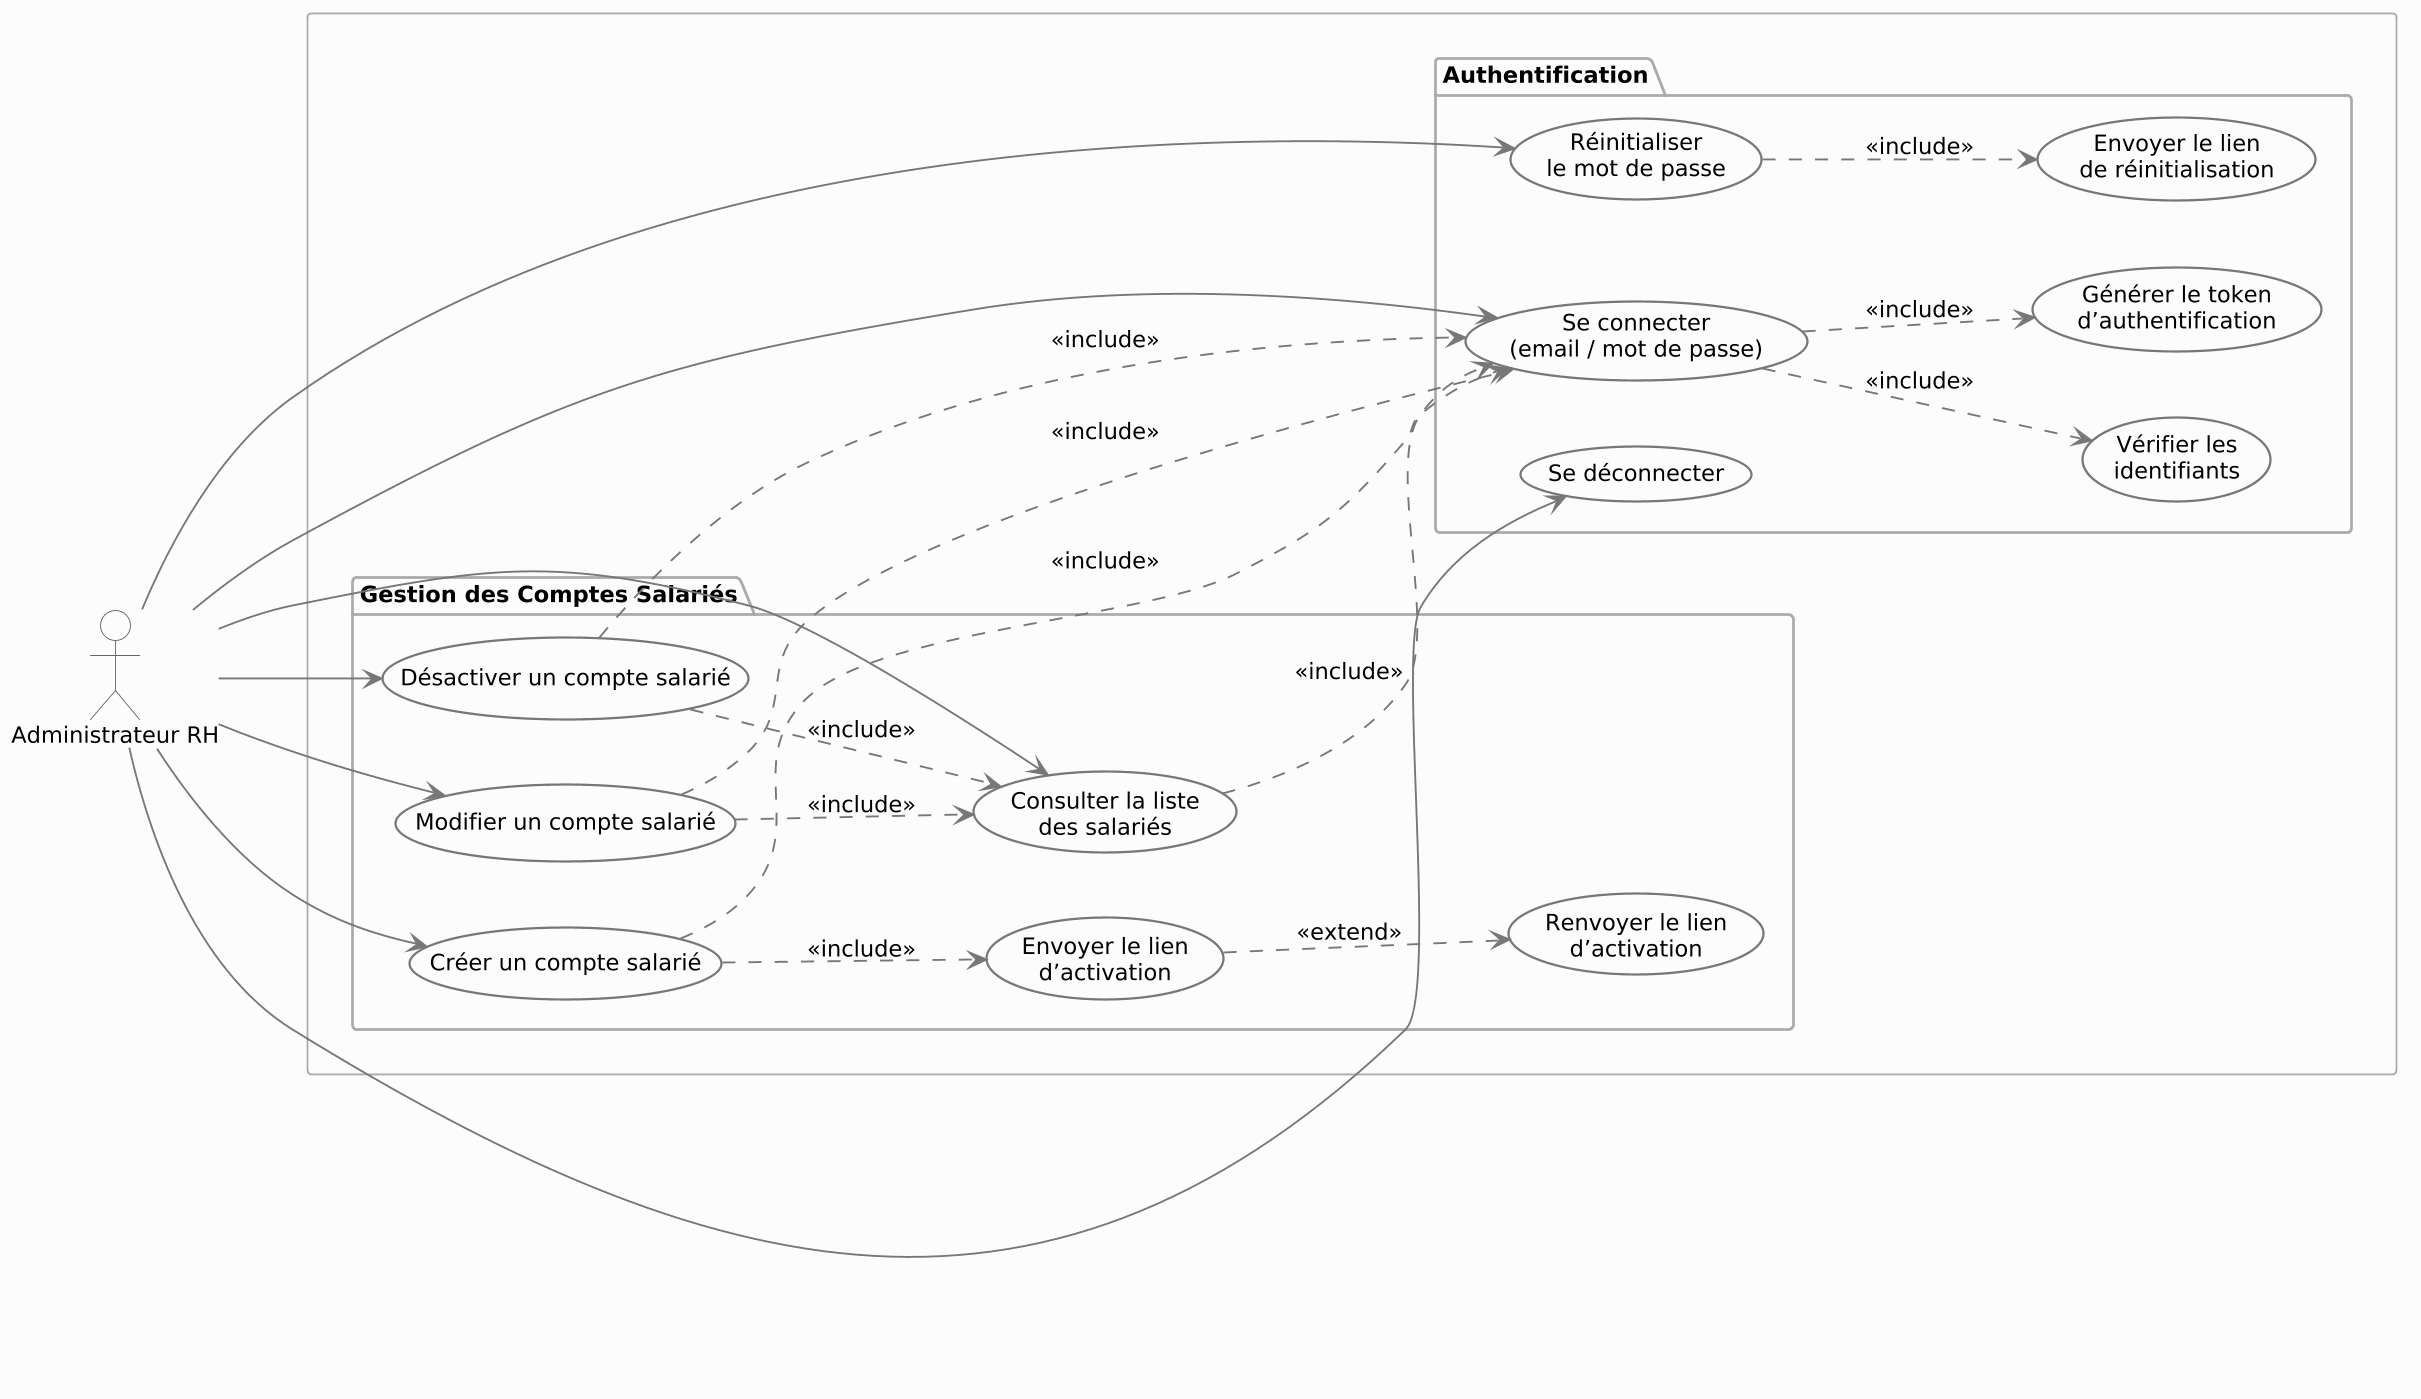

The diagram above was rendered by PlantUML. Its source (embedded in the PNG):
@startuml
skinparam backgroundColor #FFFFFF
skinparam shadowing false
skinparam defaultFontName "Times New Roman"
skinparam defaultFontSize 12
skinparam dpi 180

skinparam actor {
  BorderColor #666666
  BackgroundColor white
  FontColor black
}

skinparam usecase {
  BackgroundColor #FAFAFA
  BorderColor #777777
  ArrowColor #777777
  FontColor black
  BorderThickness 1.2
}

skinparam rectangle {
  BorderColor #999999
  BackgroundColor white
  FontStyle bold
}

skinparam package {
  BorderColor #AAAAAA
  BackgroundColor #FCFCFC
  FontStyle bold
}

left to right direction

'══════════════════════════════════════════════════════
' ACTEUR
'══════════════════════════════════════════════════════

actor "Administrateur RH" as AdminRH

rectangle {

'──────────────────────────────────────────────────────
' AUTHENTIFICATION
'──────────────────────────────────────────────────────

package "Authentification" {

  usecase "Se connecter\n(email / mot de passe)" as UC_Login

  usecase "Réinitialiser\nle mot de passe" as UC_ResetPwd

  usecase "Se déconnecter" as UC_Logout

  usecase "Vérifier les\nidentifiants" as UC_Verify

  usecase "Générer le token\nd’authentification" as UC_Token

  usecase "Envoyer le lien\nde réinitialisation" as UC_SendReset
}

'──────────────────────────────────────────────────────
' GESTION DES COMPTES
'──────────────────────────────────────────────────────

package "Gestion des Comptes Salariés" {

  usecase "Créer un compte salarié" as UC_CreateAccount

  usecase "Modifier un compte salarié" as UC_EditAccount

  usecase "Désactiver un compte salarié" as UC_DisableAccount

  usecase "Consulter la liste\ndes salariés" as UC_ListEmployee

  usecase "Envoyer le lien\nd’activation" as UC_SendActivation

  usecase "Renvoyer le lien\nd’activation" as UC_ResendActivation
}

}

'══════════════════════════════════════════════════════
' ASSOCIATIONS
'══════════════════════════════════════════════════════

AdminRH --> UC_Login
AdminRH --> UC_ResetPwd
AdminRH --> UC_Logout

AdminRH --> UC_CreateAccount
AdminRH --> UC_EditAccount
AdminRH --> UC_DisableAccount
AdminRH --> UC_ListEmployee

'══════════════════════════════════════════════════════
' RELATIONS AUTHENTIFICATION
'══════════════════════════════════════════════════════

UC_Login ..> UC_Verify : <<include>>

UC_Login ..> UC_Token : <<include>>

UC_ResetPwd ..> UC_SendReset : <<include>>



UC_CreateAccount ..> UC_SendActivation : <<include>>

UC_EditAccount ..> UC_ListEmployee : <<include>>

UC_DisableAccount ..> UC_ListEmployee : <<include>>

UC_SendActivation ..> UC_ResendActivation : <<extend>>


UC_CreateAccount ..> UC_Login : <<include>>
UC_EditAccount ..> UC_Login : <<include>>
UC_DisableAccount ..> UC_Login : <<include>>
UC_ListEmployee ..> UC_Login : <<include>>
@enduml